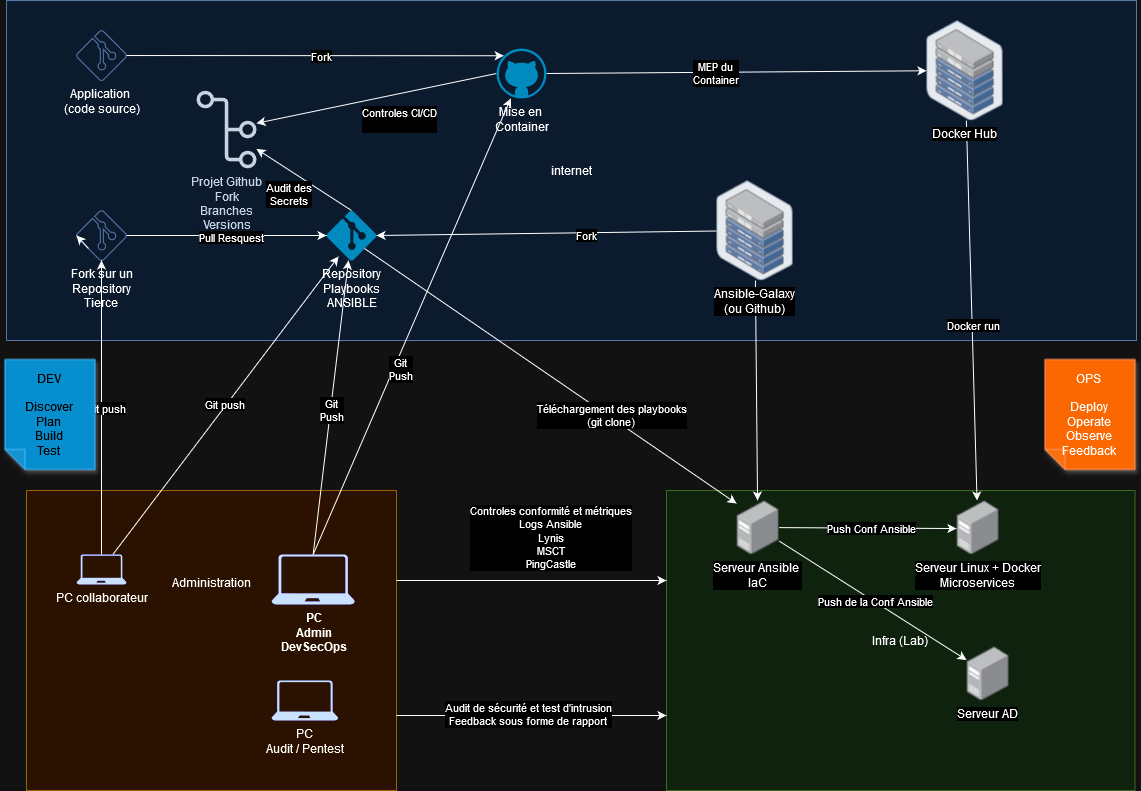

The diagram above was exported from draw.io. Its source (the exported page's mxGraphModel, read from the mxfile embedded in the PNG):
<mxGraphModel dx="2074" dy="1106" grid="1" gridSize="10" guides="1" tooltips="1" connect="1" arrows="1" fold="1" page="1" pageScale="1" pageWidth="1169" pageHeight="827" math="0" shadow="0">
  <root>
    <mxCell id="0" />
    <mxCell id="1" parent="0" />
    <mxCell id="egotiW5vi02HvGXvBxk1-46" value="&lt;div&gt;Administration&lt;/div&gt;&lt;div&gt;&lt;br&gt;&lt;/div&gt;&lt;div&gt;&lt;br&gt;&lt;/div&gt;&lt;div&gt;&lt;br&gt;&lt;/div&gt;&lt;div&gt;&lt;br&gt;&lt;/div&gt;&lt;div&gt;&lt;br&gt;&lt;/div&gt;&lt;div&gt;&lt;br&gt;&lt;/div&gt;&lt;div&gt;&lt;br&gt;&lt;/div&gt;&lt;div&gt;&lt;br&gt;&lt;/div&gt;" style="whiteSpace=wrap;html=1;fillColor=#ffe6cc;strokeColor=#d79b00;" vertex="1" parent="1">
      <mxGeometry x="40" y="490" width="370" height="300" as="geometry" />
    </mxCell>
    <mxCell id="egotiW5vi02HvGXvBxk1-49" value="Infra (Lab)" style="whiteSpace=wrap;html=1;fillColor=#d5e8d4;strokeColor=#82b366;" vertex="1" parent="1">
      <mxGeometry x="680" y="490" width="468.48" height="300" as="geometry" />
    </mxCell>
    <mxCell id="egotiW5vi02HvGXvBxk1-45" value="internet" style="whiteSpace=wrap;html=1;fillColor=#dae8fc;strokeColor=#6c8ebf;" vertex="1" parent="1">
      <mxGeometry x="20" width="1130" height="340" as="geometry" />
    </mxCell>
    <mxCell id="egotiW5vi02HvGXvBxk1-15" style="edgeStyle=none;rounded=0;orthogonalLoop=1;jettySize=auto;html=1;exitX=0.5;exitY=0;exitDx=0;exitDy=0;exitPerimeter=0;" edge="1" parent="1" source="egotiW5vi02HvGXvBxk1-1" target="egotiW5vi02HvGXvBxk1-3">
      <mxGeometry relative="1" as="geometry" />
    </mxCell>
    <mxCell id="egotiW5vi02HvGXvBxk1-16" value="&lt;div&gt;Audit des &lt;br&gt;&lt;/div&gt;&lt;div&gt;Secrets&lt;/div&gt;" style="edgeLabel;html=1;align=center;verticalAlign=middle;resizable=0;points=[];" vertex="1" connectable="0" parent="egotiW5vi02HvGXvBxk1-15">
      <mxGeometry x="0.0028" y="-5" relative="1" as="geometry">
        <mxPoint x="-18" y="19" as="offset" />
      </mxGeometry>
    </mxCell>
    <mxCell id="egotiW5vi02HvGXvBxk1-1" value="&lt;div&gt;Repository&lt;/div&gt;&lt;div&gt;Playbooks&lt;/div&gt;&lt;div&gt;ANSIBLE&lt;/div&gt;" style="verticalLabelPosition=bottom;html=1;verticalAlign=top;align=center;strokeColor=none;fillColor=#00BEF2;shape=mxgraph.azure.git_repository;" vertex="1" parent="1">
      <mxGeometry x="340" y="210" width="50" height="50" as="geometry" />
    </mxCell>
    <mxCell id="egotiW5vi02HvGXvBxk1-13" style="edgeStyle=none;rounded=0;orthogonalLoop=1;jettySize=auto;html=1;exitX=0;exitY=0.5;exitDx=0;exitDy=0;exitPerimeter=0;" edge="1" parent="1" source="egotiW5vi02HvGXvBxk1-2" target="egotiW5vi02HvGXvBxk1-3">
      <mxGeometry relative="1" as="geometry" />
    </mxCell>
    <mxCell id="egotiW5vi02HvGXvBxk1-14" value="&lt;div&gt;Controles CI/CD&lt;/div&gt;&lt;div&gt;&lt;br&gt;&lt;/div&gt;" style="edgeLabel;html=1;align=center;verticalAlign=middle;resizable=0;points=[];" vertex="1" connectable="0" parent="egotiW5vi02HvGXvBxk1-13">
      <mxGeometry x="-0.0682" y="-3" relative="1" as="geometry">
        <mxPoint x="15" y="25" as="offset" />
      </mxGeometry>
    </mxCell>
    <mxCell id="egotiW5vi02HvGXvBxk1-17" style="rounded=0;orthogonalLoop=1;jettySize=auto;html=1;exitX=1;exitY=0.5;exitDx=0;exitDy=0;exitPerimeter=0;" edge="1" parent="1" source="egotiW5vi02HvGXvBxk1-2" target="egotiW5vi02HvGXvBxk1-9">
      <mxGeometry relative="1" as="geometry" />
    </mxCell>
    <mxCell id="egotiW5vi02HvGXvBxk1-18" value="&lt;div&gt;MEP du&lt;/div&gt;&lt;div&gt;Container&lt;/div&gt;" style="edgeLabel;html=1;align=center;verticalAlign=middle;resizable=0;points=[];" vertex="1" connectable="0" parent="egotiW5vi02HvGXvBxk1-17">
      <mxGeometry x="-0.1148" y="-1" relative="1" as="geometry">
        <mxPoint as="offset" />
      </mxGeometry>
    </mxCell>
    <mxCell id="egotiW5vi02HvGXvBxk1-2" value="&lt;div&gt;Mise en&amp;nbsp;&lt;/div&gt;&lt;div&gt;Container&lt;/div&gt;" style="verticalLabelPosition=bottom;html=1;verticalAlign=top;align=center;strokeColor=none;fillColor=#00BEF2;shape=mxgraph.azure.github_code;pointerEvents=1;" vertex="1" parent="1">
      <mxGeometry x="510" y="48" width="50" height="50" as="geometry" />
    </mxCell>
    <mxCell id="egotiW5vi02HvGXvBxk1-3" value="&lt;div&gt;Projet Github&lt;/div&gt;&lt;div&gt;Fork&lt;/div&gt;&lt;div&gt;Branches&lt;/div&gt;&lt;div&gt;Versions&lt;/div&gt;&lt;div&gt;...&lt;/div&gt;&lt;div&gt;&lt;br&gt;&lt;/div&gt;" style="sketch=0;outlineConnect=0;fontColor=#232F3E;gradientColor=none;fillColor=#232F3D;strokeColor=none;dashed=0;verticalLabelPosition=bottom;verticalAlign=top;align=center;html=1;fontSize=12;fontStyle=0;aspect=fixed;pointerEvents=1;shape=mxgraph.aws4.git_repository;" vertex="1" parent="1">
      <mxGeometry x="210" y="90" width="60" height="78" as="geometry" />
    </mxCell>
    <mxCell id="egotiW5vi02HvGXvBxk1-5" style="edgeStyle=none;rounded=0;orthogonalLoop=1;jettySize=auto;html=1;exitX=0.5;exitY=0;exitDx=0;exitDy=0;exitPerimeter=0;" edge="1" parent="1" source="egotiW5vi02HvGXvBxk1-4" target="egotiW5vi02HvGXvBxk1-1">
      <mxGeometry relative="1" as="geometry" />
    </mxCell>
    <mxCell id="egotiW5vi02HvGXvBxk1-8" value="&lt;div&gt;Git&lt;/div&gt;&lt;div&gt;Push&lt;br&gt;&lt;/div&gt;" style="edgeLabel;html=1;align=center;verticalAlign=middle;resizable=0;points=[];" vertex="1" connectable="0" parent="egotiW5vi02HvGXvBxk1-5">
      <mxGeometry x="-0.0111" relative="1" as="geometry">
        <mxPoint as="offset" />
      </mxGeometry>
    </mxCell>
    <mxCell id="egotiW5vi02HvGXvBxk1-6" style="edgeStyle=none;rounded=0;orthogonalLoop=1;jettySize=auto;html=1;exitX=0.5;exitY=0;exitDx=0;exitDy=0;exitPerimeter=0;" edge="1" parent="1" source="egotiW5vi02HvGXvBxk1-4" target="egotiW5vi02HvGXvBxk1-2">
      <mxGeometry relative="1" as="geometry" />
    </mxCell>
    <mxCell id="egotiW5vi02HvGXvBxk1-7" value="&lt;div&gt;Git&lt;/div&gt;&lt;div&gt;Push&lt;br&gt;&lt;/div&gt;" style="edgeLabel;html=1;align=center;verticalAlign=middle;resizable=0;points=[];" vertex="1" connectable="0" parent="egotiW5vi02HvGXvBxk1-6">
      <mxGeometry x="-0.0004" y="-4" relative="1" as="geometry">
        <mxPoint x="-15" y="40" as="offset" />
      </mxGeometry>
    </mxCell>
    <mxCell id="egotiW5vi02HvGXvBxk1-53" style="edgeStyle=none;rounded=0;orthogonalLoop=1;jettySize=auto;html=1;exitX=1;exitY=0.25;exitDx=0;exitDy=0;entryX=0;entryY=0.25;entryDx=0;entryDy=0;" edge="1" parent="1">
      <mxGeometry relative="1" as="geometry">
        <mxPoint x="410" y="580" as="sourcePoint" />
        <mxPoint x="680" y="580" as="targetPoint" />
      </mxGeometry>
    </mxCell>
    <mxCell id="egotiW5vi02HvGXvBxk1-54" value="&lt;div&gt;Controles conformité et métriques&lt;/div&gt;&lt;div&gt;Logs Ansible&lt;/div&gt;&lt;div&gt;Lynis&lt;/div&gt;&lt;div&gt;MSCT&lt;/div&gt;&lt;div&gt;PingCastle&lt;/div&gt;" style="edgeLabel;html=1;align=center;verticalAlign=middle;resizable=0;points=[];" vertex="1" connectable="0" parent="egotiW5vi02HvGXvBxk1-53">
      <mxGeometry x="-0.0197" y="-4" relative="1" as="geometry">
        <mxPoint x="21" y="-48" as="offset" />
      </mxGeometry>
    </mxCell>
    <mxCell id="egotiW5vi02HvGXvBxk1-4" value="&lt;div&gt;&lt;b&gt;PC&lt;/b&gt;&lt;/div&gt;&lt;div&gt;&lt;b&gt;Admin&lt;/b&gt;&lt;/div&gt;&lt;div&gt;&lt;b&gt;DevSecOps&lt;/b&gt;&lt;/div&gt;" style="sketch=0;aspect=fixed;pointerEvents=1;shadow=0;dashed=0;html=1;strokeColor=none;labelPosition=center;verticalLabelPosition=bottom;verticalAlign=top;align=center;fillColor=#00188D;shape=mxgraph.azure.laptop" vertex="1" parent="1">
      <mxGeometry x="285" y="554" width="83.33" height="50" as="geometry" />
    </mxCell>
    <mxCell id="egotiW5vi02HvGXvBxk1-39" style="edgeStyle=none;rounded=0;orthogonalLoop=1;jettySize=auto;html=1;" edge="1" parent="1" source="egotiW5vi02HvGXvBxk1-9" target="egotiW5vi02HvGXvBxk1-36">
      <mxGeometry relative="1" as="geometry" />
    </mxCell>
    <mxCell id="egotiW5vi02HvGXvBxk1-40" value="Docker run" style="edgeLabel;html=1;align=center;verticalAlign=middle;resizable=0;points=[];" vertex="1" connectable="0" parent="egotiW5vi02HvGXvBxk1-39">
      <mxGeometry x="0.0783" y="1" relative="1" as="geometry">
        <mxPoint as="offset" />
      </mxGeometry>
    </mxCell>
    <mxCell id="egotiW5vi02HvGXvBxk1-9" value="Docker Hub" style="image;points=[];aspect=fixed;html=1;align=center;shadow=0;dashed=0;image=img/lib/allied_telesis/storage/Datacenter_Server_Half_Rack_ToR.svg;" vertex="1" parent="1">
      <mxGeometry x="940" y="20" width="76.96" height="100" as="geometry" />
    </mxCell>
    <mxCell id="egotiW5vi02HvGXvBxk1-10" value="Serveur AD" style="image;points=[];aspect=fixed;html=1;align=center;shadow=0;dashed=0;image=img/lib/allied_telesis/computer_and_terminals/Server_Desktop.svg;" vertex="1" parent="1">
      <mxGeometry x="980" y="646" width="42.599999999999994" height="54" as="geometry" />
    </mxCell>
    <mxCell id="egotiW5vi02HvGXvBxk1-34" style="edgeStyle=none;rounded=0;orthogonalLoop=1;jettySize=auto;html=1;" edge="1" parent="1" source="egotiW5vi02HvGXvBxk1-11" target="egotiW5vi02HvGXvBxk1-10">
      <mxGeometry relative="1" as="geometry" />
    </mxCell>
    <mxCell id="egotiW5vi02HvGXvBxk1-35" value="Push de la Conf Ansible" style="edgeLabel;html=1;align=center;verticalAlign=middle;resizable=0;points=[];" vertex="1" connectable="0" parent="egotiW5vi02HvGXvBxk1-34">
      <mxGeometry x="0.0179" y="1" relative="1" as="geometry">
        <mxPoint as="offset" />
      </mxGeometry>
    </mxCell>
    <mxCell id="egotiW5vi02HvGXvBxk1-11" value="&lt;div&gt;Serveur Ansible&amp;nbsp;&lt;/div&gt;&lt;div&gt;IaC&lt;br&gt;&lt;/div&gt;" style="image;points=[];aspect=fixed;html=1;align=center;shadow=0;dashed=0;image=img/lib/allied_telesis/computer_and_terminals/Server_Desktop.svg;" vertex="1" parent="1">
      <mxGeometry x="750" y="500" width="42.599999999999994" height="54" as="geometry" />
    </mxCell>
    <mxCell id="egotiW5vi02HvGXvBxk1-22" value="" style="edgeStyle=none;rounded=0;orthogonalLoop=1;jettySize=auto;html=1;entryX=0.24;entryY=0.92;entryDx=0;entryDy=0;entryPerimeter=0;" edge="1" parent="1" source="egotiW5vi02HvGXvBxk1-20" target="egotiW5vi02HvGXvBxk1-1">
      <mxGeometry relative="1" as="geometry">
        <mxPoint x="125" y="720" as="targetPoint" />
      </mxGeometry>
    </mxCell>
    <mxCell id="egotiW5vi02HvGXvBxk1-26" value="Git push" style="edgeLabel;html=1;align=center;verticalAlign=middle;resizable=0;points=[];" vertex="1" connectable="0" parent="egotiW5vi02HvGXvBxk1-22">
      <mxGeometry x="0.0014" y="2" relative="1" as="geometry">
        <mxPoint as="offset" />
      </mxGeometry>
    </mxCell>
    <mxCell id="egotiW5vi02HvGXvBxk1-20" value="&lt;div&gt;PC collaborateur&lt;br&gt;&lt;/div&gt;" style="sketch=0;aspect=fixed;pointerEvents=1;shadow=0;dashed=0;html=1;strokeColor=none;labelPosition=center;verticalLabelPosition=bottom;verticalAlign=top;align=center;fillColor=#00188D;shape=mxgraph.azure.laptop" vertex="1" parent="1">
      <mxGeometry x="90" y="554" width="50" height="30" as="geometry" />
    </mxCell>
    <mxCell id="egotiW5vi02HvGXvBxk1-25" value="Fork sur un&lt;br&gt;&lt;div&gt;Repository&lt;/div&gt;&lt;div&gt;Tierce&lt;br&gt;&lt;/div&gt;" style="verticalLabelPosition=bottom;html=1;verticalAlign=top;align=center;strokeColor=#6c8ebf;fillColor=#dae8fc;shape=mxgraph.azure.git_repository;" vertex="1" parent="1">
      <mxGeometry x="90" y="210" width="50" height="50" as="geometry" />
    </mxCell>
    <mxCell id="egotiW5vi02HvGXvBxk1-28" style="edgeStyle=none;rounded=0;orthogonalLoop=1;jettySize=auto;html=1;exitX=0.5;exitY=0;exitDx=0;exitDy=0;exitPerimeter=0;" edge="1" parent="1" source="egotiW5vi02HvGXvBxk1-20" target="egotiW5vi02HvGXvBxk1-25">
      <mxGeometry relative="1" as="geometry">
        <mxPoint x="115" y="660" as="sourcePoint" />
      </mxGeometry>
    </mxCell>
    <mxCell id="egotiW5vi02HvGXvBxk1-29" value="&lt;div&gt;Git push&lt;/div&gt;" style="edgeLabel;html=1;align=center;verticalAlign=middle;resizable=0;points=[];" vertex="1" connectable="0" parent="egotiW5vi02HvGXvBxk1-28">
      <mxGeometry x="-0.0006" y="-3" relative="1" as="geometry">
        <mxPoint as="offset" />
      </mxGeometry>
    </mxCell>
    <mxCell id="egotiW5vi02HvGXvBxk1-30" style="edgeStyle=none;rounded=0;orthogonalLoop=1;jettySize=auto;html=1;exitX=1;exitY=0.5;exitDx=0;exitDy=0;exitPerimeter=0;entryX=0;entryY=0.5;entryDx=0;entryDy=0;entryPerimeter=0;" edge="1" parent="1" source="egotiW5vi02HvGXvBxk1-25" target="egotiW5vi02HvGXvBxk1-1">
      <mxGeometry relative="1" as="geometry" />
    </mxCell>
    <mxCell id="egotiW5vi02HvGXvBxk1-31" value="Pull Resquest" style="edgeLabel;html=1;align=center;verticalAlign=middle;resizable=0;points=[];" vertex="1" connectable="0" parent="egotiW5vi02HvGXvBxk1-30">
      <mxGeometry x="0.0359" y="-1" relative="1" as="geometry">
        <mxPoint as="offset" />
      </mxGeometry>
    </mxCell>
    <mxCell id="egotiW5vi02HvGXvBxk1-32" style="edgeStyle=none;rounded=0;orthogonalLoop=1;jettySize=auto;html=1;entryX=0;entryY=0.056;entryDx=0;entryDy=0;entryPerimeter=0;exitX=0.76;exitY=0.76;exitDx=0;exitDy=0;exitPerimeter=0;" edge="1" parent="1" source="egotiW5vi02HvGXvBxk1-1" target="egotiW5vi02HvGXvBxk1-11">
      <mxGeometry relative="1" as="geometry" />
    </mxCell>
    <mxCell id="egotiW5vi02HvGXvBxk1-33" value="&lt;div&gt;Téléchargement des playbooks&lt;/div&gt;&lt;div&gt;(git clone)&lt;br&gt;&lt;/div&gt;" style="edgeLabel;html=1;align=center;verticalAlign=middle;resizable=0;points=[];" vertex="1" connectable="0" parent="egotiW5vi02HvGXvBxk1-32">
      <mxGeometry x="-0.019" y="3" relative="1" as="geometry">
        <mxPoint x="63" y="44" as="offset" />
      </mxGeometry>
    </mxCell>
    <mxCell id="egotiW5vi02HvGXvBxk1-36" value="&lt;div&gt;Serveur Linux + Docker&lt;/div&gt;&lt;div&gt;Microservices&lt;br&gt;&lt;/div&gt;" style="image;points=[];aspect=fixed;html=1;align=center;shadow=0;dashed=0;image=img/lib/allied_telesis/computer_and_terminals/Server_Desktop.svg;" vertex="1" parent="1">
      <mxGeometry x="970" y="500" width="42.599999999999994" height="54" as="geometry" />
    </mxCell>
    <mxCell id="egotiW5vi02HvGXvBxk1-47" style="edgeStyle=none;rounded=0;orthogonalLoop=1;jettySize=auto;html=1;entryX=0;entryY=0.519;entryDx=0;entryDy=0;entryPerimeter=0;" edge="1" parent="1" source="egotiW5vi02HvGXvBxk1-11" target="egotiW5vi02HvGXvBxk1-36">
      <mxGeometry relative="1" as="geometry" />
    </mxCell>
    <mxCell id="egotiW5vi02HvGXvBxk1-48" value="Push Conf Ansible" style="edgeLabel;html=1;align=center;verticalAlign=middle;resizable=0;points=[];" vertex="1" connectable="0" parent="egotiW5vi02HvGXvBxk1-47">
      <mxGeometry x="0.0323" relative="1" as="geometry">
        <mxPoint as="offset" />
      </mxGeometry>
    </mxCell>
    <mxCell id="egotiW5vi02HvGXvBxk1-51" value="&lt;div&gt;DEV&lt;/div&gt;&lt;div&gt;&lt;br&gt;&lt;/div&gt;&lt;div&gt;Discover&lt;br&gt;&lt;/div&gt;&lt;div&gt;Plan &lt;br&gt;&lt;/div&gt;&lt;div&gt;Build&lt;/div&gt;&lt;div&gt;Test&lt;br&gt;&lt;/div&gt;" style="shape=note;whiteSpace=wrap;html=1;backgroundOutline=1;darkOpacity=0.05;fillColor=#1ba1e2;strokeColor=#006EAF;fillStyle=solid;direction=west;gradientDirection=north;shadow=1;size=20;pointerEvents=1;fontColor=#ffffff;" vertex="1" parent="1">
      <mxGeometry x="18.48" y="359" width="90" height="110" as="geometry" />
    </mxCell>
    <mxCell id="egotiW5vi02HvGXvBxk1-52" value="&lt;div&gt;OPS&lt;/div&gt;&lt;div&gt;&lt;br&gt;&lt;/div&gt;&lt;div&gt;Deploy&lt;/div&gt;&lt;div&gt;Operate&lt;/div&gt;&lt;div&gt;Observe&lt;/div&gt;&lt;div&gt;Feedback&lt;br&gt;&lt;/div&gt;" style="shape=note;whiteSpace=wrap;html=1;backgroundOutline=1;darkOpacity=0.05;fillColor=#fa6800;strokeColor=#C73500;fillStyle=solid;direction=west;gradientDirection=north;shadow=1;size=20;pointerEvents=1;fontColor=#000000;" vertex="1" parent="1">
      <mxGeometry x="1058.48" y="359" width="90" height="110" as="geometry" />
    </mxCell>
    <mxCell id="egotiW5vi02HvGXvBxk1-55" style="edgeStyle=none;rounded=0;orthogonalLoop=1;jettySize=auto;html=1;exitX=0.24;exitY=0.76;exitDx=0;exitDy=0;exitPerimeter=0;entryX=0;entryY=0.5;entryDx=0;entryDy=0;entryPerimeter=0;" edge="1" parent="1" source="egotiW5vi02HvGXvBxk1-25" target="egotiW5vi02HvGXvBxk1-25">
      <mxGeometry relative="1" as="geometry" />
    </mxCell>
    <mxCell id="egotiW5vi02HvGXvBxk1-57" style="edgeStyle=none;rounded=0;orthogonalLoop=1;jettySize=auto;html=1;" edge="1" parent="1" source="egotiW5vi02HvGXvBxk1-56" target="egotiW5vi02HvGXvBxk1-11">
      <mxGeometry relative="1" as="geometry" />
    </mxCell>
    <mxCell id="egotiW5vi02HvGXvBxk1-56" value="&lt;div&gt;Ansible-Galaxy&lt;/div&gt;&lt;div&gt;(ou Github)&lt;br&gt;&lt;/div&gt;" style="image;points=[];aspect=fixed;html=1;align=center;shadow=0;dashed=0;image=img/lib/allied_telesis/storage/Datacenter_Server_Half_Rack_ToR.svg;" vertex="1" parent="1">
      <mxGeometry x="730" y="180" width="76.96" height="100" as="geometry" />
    </mxCell>
    <mxCell id="egotiW5vi02HvGXvBxk1-59" style="edgeStyle=none;rounded=0;orthogonalLoop=1;jettySize=auto;html=1;entryX=1;entryY=0.5;entryDx=0;entryDy=0;entryPerimeter=0;" edge="1" parent="1" source="egotiW5vi02HvGXvBxk1-56" target="egotiW5vi02HvGXvBxk1-1">
      <mxGeometry relative="1" as="geometry" />
    </mxCell>
    <mxCell id="egotiW5vi02HvGXvBxk1-60" value="&lt;div&gt;Fork&lt;/div&gt;" style="edgeLabel;html=1;align=center;verticalAlign=middle;resizable=0;points=[];" vertex="1" connectable="0" parent="egotiW5vi02HvGXvBxk1-59">
      <mxGeometry x="-0.2266" y="2" relative="1" as="geometry">
        <mxPoint as="offset" />
      </mxGeometry>
    </mxCell>
    <mxCell id="egotiW5vi02HvGXvBxk1-67" style="edgeStyle=none;rounded=0;orthogonalLoop=1;jettySize=auto;html=1;entryX=0;entryY=0.75;entryDx=0;entryDy=0;exitX=1;exitY=0.75;exitDx=0;exitDy=0;" edge="1" parent="1" source="egotiW5vi02HvGXvBxk1-46" target="egotiW5vi02HvGXvBxk1-49">
      <mxGeometry relative="1" as="geometry" />
    </mxCell>
    <mxCell id="egotiW5vi02HvGXvBxk1-68" value="&lt;div&gt;Audit de sécurité et test d'intrusion&lt;/div&gt;&lt;div&gt;Feedback sous forme de rapport&lt;br&gt;&lt;/div&gt;" style="edgeLabel;html=1;align=center;verticalAlign=middle;resizable=0;points=[];" vertex="1" connectable="0" parent="egotiW5vi02HvGXvBxk1-67">
      <mxGeometry x="-0.0296" y="2" relative="1" as="geometry">
        <mxPoint as="offset" />
      </mxGeometry>
    </mxCell>
    <mxCell id="egotiW5vi02HvGXvBxk1-66" value="&lt;div&gt;PC&lt;/div&gt;&lt;div&gt;Audit / Pentest&lt;br&gt;&lt;/div&gt;" style="sketch=0;aspect=fixed;pointerEvents=1;shadow=0;dashed=0;html=1;strokeColor=none;labelPosition=center;verticalLabelPosition=bottom;verticalAlign=top;align=center;fillColor=#00188D;shape=mxgraph.azure.laptop" vertex="1" parent="1">
      <mxGeometry x="285" y="680" width="66.67" height="40" as="geometry" />
    </mxCell>
    <mxCell id="egotiW5vi02HvGXvBxk1-72" value="&lt;div&gt;Application&amp;nbsp;&lt;/div&gt;&lt;div&gt;(code source)&lt;/div&gt;" style="verticalLabelPosition=bottom;html=1;verticalAlign=top;align=center;strokeColor=#6c8ebf;fillColor=#dae8fc;shape=mxgraph.azure.git_repository;" vertex="1" parent="1">
      <mxGeometry x="90" y="30" width="50" height="50" as="geometry" />
    </mxCell>
    <mxCell id="egotiW5vi02HvGXvBxk1-73" style="edgeStyle=none;rounded=0;orthogonalLoop=1;jettySize=auto;html=1;entryX=0.145;entryY=0.145;entryDx=0;entryDy=0;entryPerimeter=0;" edge="1" parent="1" source="egotiW5vi02HvGXvBxk1-72" target="egotiW5vi02HvGXvBxk1-2">
      <mxGeometry relative="1" as="geometry" />
    </mxCell>
    <mxCell id="egotiW5vi02HvGXvBxk1-74" value="Fork" style="edgeLabel;html=1;align=center;verticalAlign=middle;resizable=0;points=[];" vertex="1" connectable="0" parent="egotiW5vi02HvGXvBxk1-73">
      <mxGeometry x="0.0338" relative="1" as="geometry">
        <mxPoint as="offset" />
      </mxGeometry>
    </mxCell>
  </root>
</mxGraphModel>